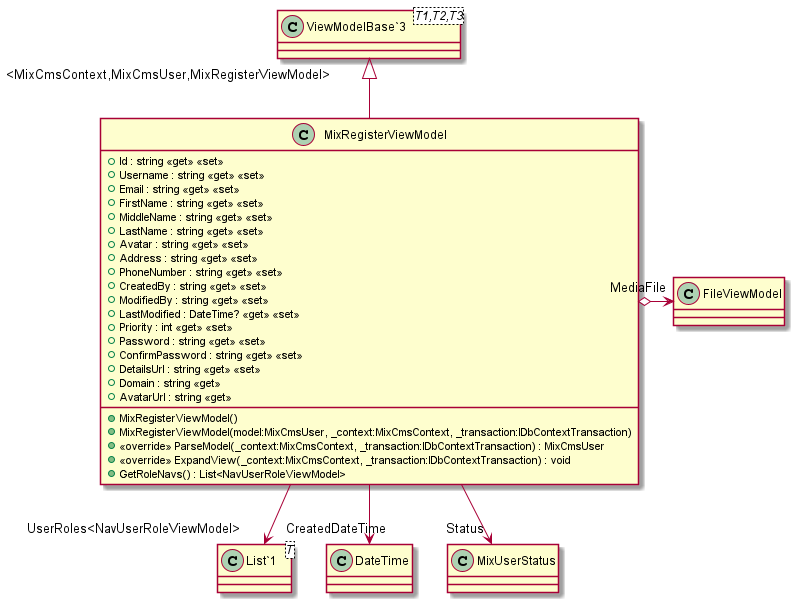

The diagram above was rendered by PlantUML. Its source (embedded in the PNG):
@startuml
class MixRegisterViewModel {
    + Id : string <<get>> <<set>>
    + Username : string <<get>> <<set>>
    + Email : string <<get>> <<set>>
    + FirstName : string <<get>> <<set>>
    + MiddleName : string <<get>> <<set>>
    + LastName : string <<get>> <<set>>
    + Avatar : string <<get>> <<set>>
    + Address : string <<get>> <<set>>
    + PhoneNumber : string <<get>> <<set>>
    + CreatedBy : string <<get>> <<set>>
    + ModifiedBy : string <<get>> <<set>>
    + LastModified : DateTime? <<get>> <<set>>
    + Priority : int <<get>> <<set>>
    + Password : string <<get>> <<set>>
    + ConfirmPassword : string <<get>> <<set>>
    + DetailsUrl : string <<get>> <<set>>
    + Domain : string <<get>>
    + AvatarUrl : string <<get>>
    + MixRegisterViewModel()
    + MixRegisterViewModel(model:MixCmsUser, _context:MixCmsContext, _transaction:IDbContextTransaction)
    + <<override>> ParseModel(_context:MixCmsContext, _transaction:IDbContextTransaction) : MixCmsUser
    + <<override>> ExpandView(_context:MixCmsContext, _transaction:IDbContextTransaction) : void
    + GetRoleNavs() : List<NavUserRoleViewModel>
}
class "ViewModelBase`3"<T1,T2,T3> {
}
class "List`1"<T> {
}
"ViewModelBase`3" "<MixCmsContext,MixCmsUser,MixRegisterViewModel>" <|-- MixRegisterViewModel
MixRegisterViewModel --> "CreatedDateTime" DateTime
MixRegisterViewModel --> "Status" MixUserStatus
MixRegisterViewModel --> "UserRoles<NavUserRoleViewModel>" "List`1"
MixRegisterViewModel o-> "MediaFile" FileViewModel
@enduml